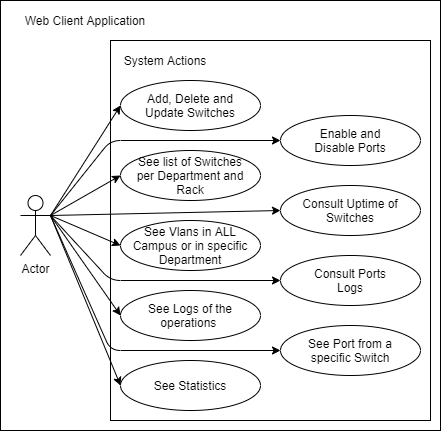

The diagram above was exported from draw.io. Its source (the exported page's mxGraphModel, read from the mxfile embedded in the PNG):
<mxGraphModel dx="1038" dy="584" grid="1" gridSize="10" guides="1" tooltips="1" connect="1" arrows="1" fold="1" page="1" pageScale="1" pageWidth="850" pageHeight="1100" math="0" shadow="0">
  <root>
    <mxCell id="0" />
    <mxCell id="1" parent="0" />
    <mxCell id="i_lPB0Zu45JyqprJCfbj-1" value="" style="rounded=0;whiteSpace=wrap;html=1;" vertex="1" parent="1">
      <mxGeometry x="160" y="80" width="440" height="430" as="geometry" />
    </mxCell>
    <mxCell id="i_lPB0Zu45JyqprJCfbj-2" value="" style="rounded=0;whiteSpace=wrap;html=1;" vertex="1" parent="1">
      <mxGeometry x="270" y="120" width="320" height="380" as="geometry" />
    </mxCell>
    <mxCell id="i_lPB0Zu45JyqprJCfbj-3" value="Actor" style="shape=umlActor;verticalLabelPosition=bottom;labelBackgroundColor=#ffffff;verticalAlign=top;html=1;outlineConnect=0;" vertex="1" parent="1">
      <mxGeometry x="180" y="275" width="30" height="60" as="geometry" />
    </mxCell>
    <mxCell id="i_lPB0Zu45JyqprJCfbj-4" value="Web Client Application" style="text;html=1;strokeColor=none;fillColor=none;align=center;verticalAlign=middle;whiteSpace=wrap;rounded=0;" vertex="1" parent="1">
      <mxGeometry x="170" y="90" width="150" height="20" as="geometry" />
    </mxCell>
    <mxCell id="i_lPB0Zu45JyqprJCfbj-7" value="System Actions" style="text;html=1;strokeColor=none;fillColor=none;align=center;verticalAlign=middle;whiteSpace=wrap;rounded=0;" vertex="1" parent="1">
      <mxGeometry x="280" y="130" width="90" height="20" as="geometry" />
    </mxCell>
    <mxCell id="i_lPB0Zu45JyqprJCfbj-8" value="" style="ellipse;whiteSpace=wrap;html=1;" vertex="1" parent="1">
      <mxGeometry x="280" y="160" width="140" height="50" as="geometry" />
    </mxCell>
    <mxCell id="i_lPB0Zu45JyqprJCfbj-9" value="Add, Delete and Update Switches" style="text;html=1;strokeColor=none;fillColor=none;align=center;verticalAlign=middle;whiteSpace=wrap;rounded=0;" vertex="1" parent="1">
      <mxGeometry x="300" y="175" width="100" height="20" as="geometry" />
    </mxCell>
    <mxCell id="i_lPB0Zu45JyqprJCfbj-43" value="" style="ellipse;whiteSpace=wrap;html=1;" vertex="1" parent="1">
      <mxGeometry x="280" y="230" width="140" height="50" as="geometry" />
    </mxCell>
    <mxCell id="i_lPB0Zu45JyqprJCfbj-44" value="See list of Switches per Department and Rack" style="text;html=1;strokeColor=none;fillColor=none;align=center;verticalAlign=middle;whiteSpace=wrap;rounded=0;" vertex="1" parent="1">
      <mxGeometry x="290" y="245" width="120" height="20" as="geometry" />
    </mxCell>
    <mxCell id="i_lPB0Zu45JyqprJCfbj-45" value="" style="ellipse;whiteSpace=wrap;html=1;" vertex="1" parent="1">
      <mxGeometry x="280" y="300" width="140" height="50" as="geometry" />
    </mxCell>
    <mxCell id="i_lPB0Zu45JyqprJCfbj-46" value="See Vlans in ALL Campus or in specific Department" style="text;html=1;strokeColor=none;fillColor=none;align=center;verticalAlign=middle;whiteSpace=wrap;rounded=0;" vertex="1" parent="1">
      <mxGeometry x="290" y="315" width="120" height="20" as="geometry" />
    </mxCell>
    <mxCell id="i_lPB0Zu45JyqprJCfbj-47" value="" style="ellipse;whiteSpace=wrap;html=1;" vertex="1" parent="1">
      <mxGeometry x="280" y="370" width="140" height="50" as="geometry" />
    </mxCell>
    <mxCell id="i_lPB0Zu45JyqprJCfbj-48" value="See Logs of the operations&amp;nbsp;" style="text;html=1;strokeColor=none;fillColor=none;align=center;verticalAlign=middle;whiteSpace=wrap;rounded=0;" vertex="1" parent="1">
      <mxGeometry x="300" y="385" width="100" height="20" as="geometry" />
    </mxCell>
    <mxCell id="i_lPB0Zu45JyqprJCfbj-52" value="" style="ellipse;whiteSpace=wrap;html=1;" vertex="1" parent="1">
      <mxGeometry x="280" y="440" width="140" height="50" as="geometry" />
    </mxCell>
    <mxCell id="i_lPB0Zu45JyqprJCfbj-53" value="See Statistics" style="text;html=1;strokeColor=none;fillColor=none;align=center;verticalAlign=middle;whiteSpace=wrap;rounded=0;" vertex="1" parent="1">
      <mxGeometry x="300" y="455" width="100" height="20" as="geometry" />
    </mxCell>
    <mxCell id="i_lPB0Zu45JyqprJCfbj-54" value="" style="ellipse;whiteSpace=wrap;html=1;" vertex="1" parent="1">
      <mxGeometry x="440" y="195" width="140" height="50" as="geometry" />
    </mxCell>
    <mxCell id="i_lPB0Zu45JyqprJCfbj-55" value="Enable and Disable Ports" style="text;html=1;strokeColor=none;fillColor=none;align=center;verticalAlign=middle;whiteSpace=wrap;rounded=0;" vertex="1" parent="1">
      <mxGeometry x="460" y="210" width="100" height="20" as="geometry" />
    </mxCell>
    <mxCell id="i_lPB0Zu45JyqprJCfbj-56" value="" style="ellipse;whiteSpace=wrap;html=1;" vertex="1" parent="1">
      <mxGeometry x="440" y="265" width="140" height="50" as="geometry" />
    </mxCell>
    <mxCell id="i_lPB0Zu45JyqprJCfbj-57" value="Consult Uptime of Switches" style="text;html=1;strokeColor=none;fillColor=none;align=center;verticalAlign=middle;whiteSpace=wrap;rounded=0;" vertex="1" parent="1">
      <mxGeometry x="460" y="280" width="100" height="20" as="geometry" />
    </mxCell>
    <mxCell id="i_lPB0Zu45JyqprJCfbj-58" value="" style="ellipse;whiteSpace=wrap;html=1;" vertex="1" parent="1">
      <mxGeometry x="440" y="335" width="140" height="50" as="geometry" />
    </mxCell>
    <mxCell id="i_lPB0Zu45JyqprJCfbj-59" value="Consult Ports Logs" style="text;html=1;strokeColor=none;fillColor=none;align=center;verticalAlign=middle;whiteSpace=wrap;rounded=0;" vertex="1" parent="1">
      <mxGeometry x="460" y="350" width="100" height="20" as="geometry" />
    </mxCell>
    <mxCell id="i_lPB0Zu45JyqprJCfbj-60" value="" style="ellipse;whiteSpace=wrap;html=1;" vertex="1" parent="1">
      <mxGeometry x="440" y="405" width="140" height="50" as="geometry" />
    </mxCell>
    <mxCell id="i_lPB0Zu45JyqprJCfbj-61" value="See Port from a specific Switch" style="text;html=1;strokeColor=none;fillColor=none;align=center;verticalAlign=middle;whiteSpace=wrap;rounded=0;" vertex="1" parent="1">
      <mxGeometry x="460" y="420" width="100" height="20" as="geometry" />
    </mxCell>
    <mxCell id="i_lPB0Zu45JyqprJCfbj-62" value="" style="endArrow=classic;html=1;entryX=0;entryY=0.5;entryDx=0;entryDy=0;exitX=1;exitY=0.3333333333333333;exitDx=0;exitDy=0;exitPerimeter=0;" edge="1" parent="1" source="i_lPB0Zu45JyqprJCfbj-3" target="i_lPB0Zu45JyqprJCfbj-8">
      <mxGeometry width="50" height="50" relative="1" as="geometry">
        <mxPoint x="90" y="290" as="sourcePoint" />
        <mxPoint x="140" y="240" as="targetPoint" />
      </mxGeometry>
    </mxCell>
    <mxCell id="i_lPB0Zu45JyqprJCfbj-63" value="" style="endArrow=classic;html=1;entryX=0;entryY=0.5;entryDx=0;entryDy=0;exitX=1;exitY=0.3333333333333333;exitDx=0;exitDy=0;exitPerimeter=0;" edge="1" parent="1" source="i_lPB0Zu45JyqprJCfbj-3" target="i_lPB0Zu45JyqprJCfbj-43">
      <mxGeometry width="50" height="50" relative="1" as="geometry">
        <mxPoint x="225" y="260" as="sourcePoint" />
        <mxPoint x="290" y="195" as="targetPoint" />
      </mxGeometry>
    </mxCell>
    <mxCell id="i_lPB0Zu45JyqprJCfbj-64" value="" style="endArrow=classic;html=1;entryX=0;entryY=0.5;entryDx=0;entryDy=0;exitX=1;exitY=0.3333333333333333;exitDx=0;exitDy=0;exitPerimeter=0;" edge="1" parent="1" source="i_lPB0Zu45JyqprJCfbj-3" target="i_lPB0Zu45JyqprJCfbj-45">
      <mxGeometry width="50" height="50" relative="1" as="geometry">
        <mxPoint x="235" y="270" as="sourcePoint" />
        <mxPoint x="300" y="205" as="targetPoint" />
      </mxGeometry>
    </mxCell>
    <mxCell id="i_lPB0Zu45JyqprJCfbj-65" value="" style="endArrow=classic;html=1;entryX=0;entryY=0.5;entryDx=0;entryDy=0;exitX=1;exitY=0.3333333333333333;exitDx=0;exitDy=0;exitPerimeter=0;" edge="1" parent="1" source="i_lPB0Zu45JyqprJCfbj-3" target="i_lPB0Zu45JyqprJCfbj-47">
      <mxGeometry width="50" height="50" relative="1" as="geometry">
        <mxPoint x="240" y="320" as="sourcePoint" />
        <mxPoint x="290" y="335" as="targetPoint" />
      </mxGeometry>
    </mxCell>
    <mxCell id="i_lPB0Zu45JyqprJCfbj-66" value="" style="endArrow=classic;html=1;entryX=0;entryY=0.5;entryDx=0;entryDy=0;exitX=1;exitY=0.3333333333333333;exitDx=0;exitDy=0;exitPerimeter=0;" edge="1" parent="1" source="i_lPB0Zu45JyqprJCfbj-3" target="i_lPB0Zu45JyqprJCfbj-52">
      <mxGeometry width="50" height="50" relative="1" as="geometry">
        <mxPoint x="230" y="310" as="sourcePoint" />
        <mxPoint x="300" y="345" as="targetPoint" />
      </mxGeometry>
    </mxCell>
    <mxCell id="i_lPB0Zu45JyqprJCfbj-67" value="" style="endArrow=classic;html=1;exitX=1;exitY=0.3333333333333333;exitDx=0;exitDy=0;exitPerimeter=0;entryX=0;entryY=0.5;entryDx=0;entryDy=0;" edge="1" parent="1" source="i_lPB0Zu45JyqprJCfbj-3" target="i_lPB0Zu45JyqprJCfbj-54">
      <mxGeometry width="50" height="50" relative="1" as="geometry">
        <mxPoint x="225" y="260" as="sourcePoint" />
        <mxPoint x="290" y="195" as="targetPoint" />
        <Array as="points">
          <mxPoint x="270" y="220" />
        </Array>
      </mxGeometry>
    </mxCell>
    <mxCell id="i_lPB0Zu45JyqprJCfbj-68" value="" style="endArrow=classic;html=1;entryX=0;entryY=0.5;entryDx=0;entryDy=0;exitX=1;exitY=0.3333333333333333;exitDx=0;exitDy=0;exitPerimeter=0;" edge="1" parent="1" source="i_lPB0Zu45JyqprJCfbj-3" target="i_lPB0Zu45JyqprJCfbj-56">
      <mxGeometry width="50" height="50" relative="1" as="geometry">
        <mxPoint x="240" y="270" as="sourcePoint" />
        <mxPoint x="290" y="265" as="targetPoint" />
      </mxGeometry>
    </mxCell>
    <mxCell id="i_lPB0Zu45JyqprJCfbj-71" value="" style="endArrow=classic;html=1;entryX=0;entryY=0.5;entryDx=0;entryDy=0;exitX=1;exitY=0.3333333333333333;exitDx=0;exitDy=0;exitPerimeter=0;" edge="1" parent="1" source="i_lPB0Zu45JyqprJCfbj-3" target="i_lPB0Zu45JyqprJCfbj-58">
      <mxGeometry width="50" height="50" relative="1" as="geometry">
        <mxPoint x="240" y="335" as="sourcePoint" />
        <mxPoint x="290" y="335" as="targetPoint" />
        <Array as="points">
          <mxPoint x="270" y="360" />
        </Array>
      </mxGeometry>
    </mxCell>
    <mxCell id="i_lPB0Zu45JyqprJCfbj-73" value="" style="endArrow=classic;html=1;entryX=0;entryY=0.5;entryDx=0;entryDy=0;exitX=1;exitY=0.3333333333333333;exitDx=0;exitDy=0;exitPerimeter=0;" edge="1" parent="1" source="i_lPB0Zu45JyqprJCfbj-3" target="i_lPB0Zu45JyqprJCfbj-60">
      <mxGeometry width="50" height="50" relative="1" as="geometry">
        <mxPoint x="220" y="290" as="sourcePoint" />
        <mxPoint x="290" y="475" as="targetPoint" />
        <Array as="points">
          <mxPoint x="270" y="430" />
        </Array>
      </mxGeometry>
    </mxCell>
  </root>
</mxGraphModel>